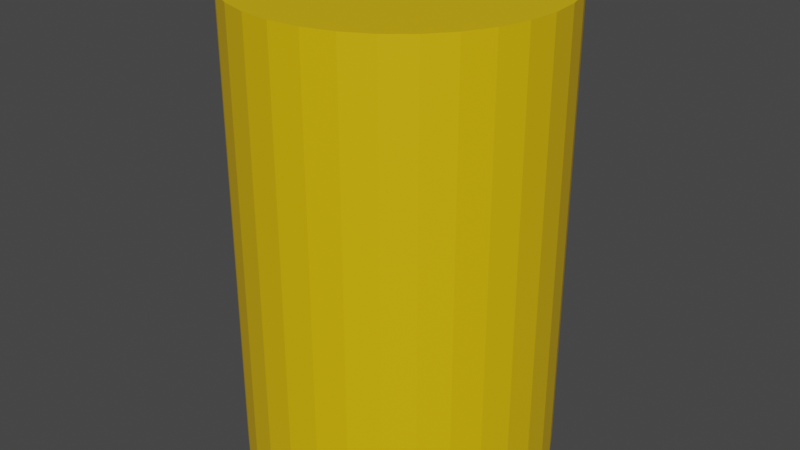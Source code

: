 # Source: Barrel.blend  (saved by Blender 2.80.75; exported with 4.5.12 LTS)
import bpy
from mathutils import Matrix  # noqa: F401  (used for matrix-valued properties, if any)

bpy.ops.wm.read_factory_settings(use_empty=True)
scene = bpy.context.scene
scene.name = 'Scene'

# ---- collections
col_collection = bpy.data.collections.new('Collection'); scene.collection.children.link(col_collection)

# ---- materials (node trees are filled in below, after node groups)
mat_material_barrel = bpy.data.materials.new('Material.Barrel')
mat_material_barrel.use_transparent_shadow = False

# ---- material node trees
mat_material_barrel.use_nodes = True; mat_material_barrel.node_tree.nodes.clear()
_N = mat_material_barrel.node_tree.nodes; _L = mat_material_barrel.node_tree.links
n0 = _N.new('ShaderNodeOutputMaterial'); n0.name = 'Material Output'; n0.location = (300, 300)
n1 = _N.new('ShaderNodeBsdfPrincipled'); n1.name = 'Principled BSDF'; n1.location = (10, 300)
n1.distribution = 'GGX'
n1.subsurface_method = 'BURLEY'
n1.inputs[0].default_value = (0.7743, 0.4847, 0.0, 1.0)
n1.inputs[3].default_value = 1.45
n1.inputs[27].default_value = (0.0, 0.0, 0.0, 1.0)
n1.inputs[28].default_value = 1.0
_L.new(n1.outputs[0], n0.inputs[0])
n0.is_active_output = True

# ---- world
world_world = bpy.data.worlds.new('World'); scene.world = world_world
world_world.use_nodes = True; world_world.node_tree.nodes.clear()
_N = world_world.node_tree.nodes; _L = world_world.node_tree.links
n0 = _N.new('ShaderNodeOutputWorld'); n0.name = 'World Output'; n0.location = (300, 300)
n1 = _N.new('ShaderNodeBackground'); n1.name = 'Background'; n1.location = (10, 300)
n1.inputs[0].default_value = (0.05088, 0.05088, 0.05088, 1.0)
_L.new(n1.outputs[0], n0.inputs[0])
n0.is_active_output = True
world_world.color = (0.05088, 0.05088, 0.05088)
world_world.use_sun_shadow = False
world_world.sun_shadow_jitter_overblur = 0.0

# ---- meshes
me_cylinder = bpy.data.meshes.new('Cylinder')
me_cylinder.from_pydata([(0.0, 1.0, 0.0), (0.0, 1.0, 3.0), (0.1951, 0.9808, 0.0), (0.1951, 0.9808, 3.0), (0.3827, 0.9239, 0.0), (0.3827, 0.9239, 3.0), (0.5556, 0.8315, 0.0), (0.5556, 0.8315, 3.0), (0.7071, 0.7071, 0.0), (0.7071, 0.7071, 3.0), (0.8315, 0.5556, 0.0), (0.8315, 0.5556, 3.0), (0.9239, 0.3827, 0.0), (0.9239, 0.3827, 3.0), (0.9808, 0.1951, 0.0), (0.9808, 0.1951, 3.0), (1.0, 7.55e-08, 0.0), (1.0, 7.55e-08, 3.0), (0.9808, -0.1951, 0.0), (0.9808, -0.1951, 3.0), (0.9239, -0.3827, 0.0), (0.9239, -0.3827, 3.0), (0.8315, -0.5556, 0.0), (0.8315, -0.5556, 3.0), (0.7071, -0.7071, 0.0), (0.7071, -0.7071, 3.0), (0.5556, -0.8315, 0.0), (0.5556, -0.8315, 3.0), (0.3827, -0.9239, 0.0), (0.3827, -0.9239, 3.0), (0.1951, -0.9808, 0.0), (0.1951, -0.9808, 3.0), (-3.258e-07, -1.0, 0.0), (-3.258e-07, -1.0, 3.0), (-0.1951, -0.9808, 0.0), (-0.1951, -0.9808, 3.0), (-0.3827, -0.9239, 0.0), (-0.3827, -0.9239, 3.0), (-0.5556, -0.8315, 0.0), (-0.5556, -0.8315, 3.0), (-0.7071, -0.7071, 0.0), (-0.7071, -0.7071, 3.0), (-0.8315, -0.5556, 0.0), (-0.8315, -0.5556, 3.0), (-0.9239, -0.3827, 0.0), (-0.9239, -0.3827, 3.0), (-0.9808, -0.1951, 0.0), (-0.9808, -0.1951, 3.0), (-1.0, 9.656e-07, 0.0), (-1.0, 9.656e-07, 3.0), (-0.9808, 0.1951, 0.0), (-0.9808, 0.1951, 3.0), (-0.9239, 0.3827, 0.0), (-0.9239, 0.3827, 3.0), (-0.8315, 0.5556, 0.0), (-0.8315, 0.5556, 3.0), (-0.7071, 0.7071, 0.0), (-0.7071, 0.7071, 3.0), (-0.5556, 0.8315, 0.0), (-0.5556, 0.8315, 3.0), (-0.3827, 0.9239, 0.0), (-0.3827, 0.9239, 3.0), (-0.1951, 0.9808, 0.0), (-0.1951, 0.9808, 3.0)], [], [(0, 1, 3, 2), (2, 3, 5, 4), (4, 5, 7, 6), (6, 7, 9, 8), (8, 9, 11, 10), (10, 11, 13, 12), (12, 13, 15, 14), (14, 15, 17, 16), (16, 17, 19, 18), (18, 19, 21, 20), (20, 21, 23, 22), (22, 23, 25, 24), (24, 25, 27, 26), (26, 27, 29, 28), (28, 29, 31, 30), (30, 31, 33, 32), (32, 33, 35, 34), (34, 35, 37, 36), (36, 37, 39, 38), (38, 39, 41, 40), (40, 41, 43, 42), (42, 43, 45, 44), (44, 45, 47, 46), (46, 47, 49, 48), (48, 49, 51, 50), (50, 51, 53, 52), (52, 53, 55, 54), (54, 55, 57, 56), (56, 57, 59, 58), (58, 59, 61, 60), (3, 1, 63, 61, 59, 57, 55, 53, 51, 49, 47, 45, 43, 41, 39, 37, 35, 33, 31, 29, 27, 25, 23, 21, 19, 17, 15, 13, 11, 9, 7, 5), (60, 61, 63, 62), (62, 63, 1, 0), (0, 2, 4, 6, 8, 10, 12, 14, 16, 18, 20, 22, 24, 26, 28, 30, 32, 34, 36, 38, 40, 42, 44, 46, 48, 50, 52, 54, 56, 58, 60, 62)])
_uv = me_cylinder.uv_layers.new(name='UVMap')
_uv.uv.foreach_set('vector', [1.0, 0.5, 1.0, 1.0, 0.9688, 1.0, 0.9688, 0.5, 0.9688, 0.5, 0.9688, 1.0, 0.9375, 1.0, 0.9375, 0.5, 0.9375, 0.5, 0.9375, 1.0, 0.9062, 1.0, 0.9062, 0.5, 0.9062, 0.5, 0.9062, 1.0, 0.875, 1.0, 0.875, 0.5, 0.875, 0.5, 0.875, 1.0, 0.8438, 1.0, 0.8438, 0.5, 0.8438, 0.5, 0.8438, 1.0, 0.8125, 1.0, 0.8125, 0.5, 0.8125, 0.5, 0.8125, 1.0, 0.7812, 1.0, 0.7812, 0.5, 0.7812, 0.5, 0.7812, 1.0, 0.75, 1.0, 0.75, 0.5, 0.75, 0.5, 0.75, 1.0, 0.7188, 1.0, 0.7188, 0.5, 0.7188, 0.5, 0.7188, 1.0, 0.6875, 1.0, 0.6875, 0.5, 0.6875, 0.5, 0.6875, 1.0, 0.6562, 1.0, 0.6562, 0.5, 0.6562, 0.5, 0.6562, 1.0, 0.625, 1.0, 0.625, 0.5, 0.625, 0.5, 0.625, 1.0, 0.5938, 1.0, 0.5938, 0.5, 0.5938, 0.5, 0.5938, 1.0, 0.5625, 1.0, 0.5625, 0.5, 0.5625, 0.5, 0.5625, 1.0, 0.5312, 1.0, 0.5312, 0.5, 0.5312, 0.5, 0.5312, 1.0, 0.5, 1.0, 0.5, 0.5, 0.5, 0.5, 0.5, 1.0, 0.4688, 1.0, 0.4688, 0.5, 0.4688, 0.5, 0.4688, 1.0, 0.4375, 1.0, 0.4375, 0.5, 0.4375, 0.5, 0.4375, 1.0, 0.4062, 1.0, 0.4062, 0.5, 0.4062, 0.5, 0.4062, 1.0, 0.375, 1.0, 0.375, 0.5, 0.375, 0.5, 0.375, 1.0, 0.3438, 1.0, 0.3438, 0.5, 0.3438, 0.5, 0.3438, 1.0, 0.3125, 1.0, 0.3125, 0.5, 0.3125, 0.5, 0.3125, 1.0, 0.2812, 1.0, 0.2812, 0.5, 0.2812, 0.5, 0.2812, 1.0, 0.25, 1.0, 0.25, 0.5, 0.25, 0.5, 0.25, 1.0, 0.2188, 1.0, 0.2188, 0.5, 0.2188, 0.5, 0.2188, 1.0, 0.1875, 1.0, 0.1875, 0.5, 0.1875, 0.5, 0.1875, 1.0, 0.1562, 1.0, 0.1562, 0.5, 0.1562, 0.5, 0.1562, 1.0, 0.125, 1.0, 0.125, 0.5, 0.125, 0.5, 0.125, 1.0, 0.09375, 1.0, 0.09375, 0.5, 0.09375, 0.5, 0.09375, 1.0, 0.0625, 1.0, 0.0625, 0.5, 0.2968, 0.4854, 0.25, 0.49, 0.2032, 0.4854, 0.1582, 0.4717, 0.1167, 0.4496, 0.08029, 0.4197, 0.05045, 0.3833, 0.02827, 0.3418, 0.01461, 0.2968, 0.01, 0.25, 0.01461, 0.2032, 0.02827, 0.1582, 0.05045, 0.1167, 0.08029, 0.08029, 0.1167, 0.05045, 0.1582, 0.02827, 0.2032, 0.01461, 0.25, 0.01, 0.2968, 0.01461, 0.3418, 0.02827, 0.3833, 0.05045, 0.4197, 0.08029, 0.4496, 0.1167, 0.4717, 0.1582, 0.4854, 0.2032, 0.49, 0.25, 0.4854, 0.2968, 0.4717, 0.3418, 0.4496, 0.3833, 0.4197, 0.4197, 0.3833, 0.4496, 0.3418, 0.4717, 0.0625, 0.5, 0.0625, 1.0, 0.03125, 1.0, 0.03125, 0.5, 0.03125, 0.5, 0.03125, 1.0, 0.0, 1.0, 0.0, 0.5, 0.75, 0.49, 0.7968, 0.4854, 0.8418, 0.4717, 0.8833, 0.4496, 0.9197, 0.4197, 0.9496, 0.3833, 0.9717, 0.3418, 0.9854, 0.2968, 0.99, 0.25, 0.9854, 0.2032, 0.9717, 0.1582, 0.9496, 0.1167, 0.9197, 0.08029, 0.8833, 0.05045, 0.8418, 0.02827, 0.7968, 0.01461, 0.75, 0.01, 0.7032, 0.01461, 0.6582, 0.02827, 0.6167, 0.05045, 0.5803, 0.08029, 0.5504, 0.1167, 0.5283, 0.1582, 0.5146, 0.2032, 0.51, 0.25, 0.5146, 0.2968, 0.5283, 0.3418, 0.5504, 0.3833, 0.5803, 0.4197, 0.6167, 0.4496, 0.6582, 0.4717, 0.7032, 0.4854])
me_cylinder.materials.append(mat_material_barrel)
me_cylinder.use_remesh_preserve_volume = False
me_cylinder.use_remesh_preserve_attributes = False
me_cylinder.use_mirror_vertex_groups = False
me_cylinder.update()

# ---- objects
ob_barrel = bpy.data.objects.new('Barrel', me_cylinder)

# ---- transforms, parenting, visibility, modifiers, constraints
ob_barrel.location = (0.0, 0.0, 0.0)
ob_barrel.lineart.crease_threshold = 0.0

# ---- collection membership
col_collection.objects.link(ob_barrel)

# ---- scene / render settings (as saved in the file)
scene.frame_start = 1; scene.frame_end = 250; scene.frame_set(1)
scene.render.engine = 'BLENDER_EEVEE_NEXT'
scene.cycles.use_denoising = False
scene.cycles.samples = 128
scene.cycles.sampling_pattern = 'TABULATED_SOBOL'
scene.cycles.use_adaptive_sampling = False
scene.cycles.use_light_tree = False
scene.view_settings.view_transform = 'Filmic'
bpy.context.view_layer.update()

# ---- added for rendering (the .blend has no active camera and no usable light): camera, sun
cam_auto = bpy.data.cameras.new('AutoCamera')
cam_auto.lens = 50.0
cam_auto.sensor_width = 36.0
cam_auto.clip_end = 1000.0
ob_auto_camera = bpy.data.objects.new('AutoCamera', cam_auto)
scene.collection.objects.link(ob_auto_camera)
ob_auto_camera.location = (3.8148, -4.57776, 4.55184)
ob_auto_camera.rotation_euler = (1.09748, -7.21219e-08, 0.694738)
scene.camera = ob_auto_camera
light_auto_sun = bpy.data.lights.new('AutoSun', 'SUN')
light_auto_sun.energy = 3.0
light_auto_sun.angle = 0.0523599
ob_auto_sun = bpy.data.objects.new('AutoSun', light_auto_sun)
scene.collection.objects.link(ob_auto_sun)
ob_auto_sun.rotation_euler = (0.872665, 0.174533, 0.523599)
bpy.context.view_layer.update()
